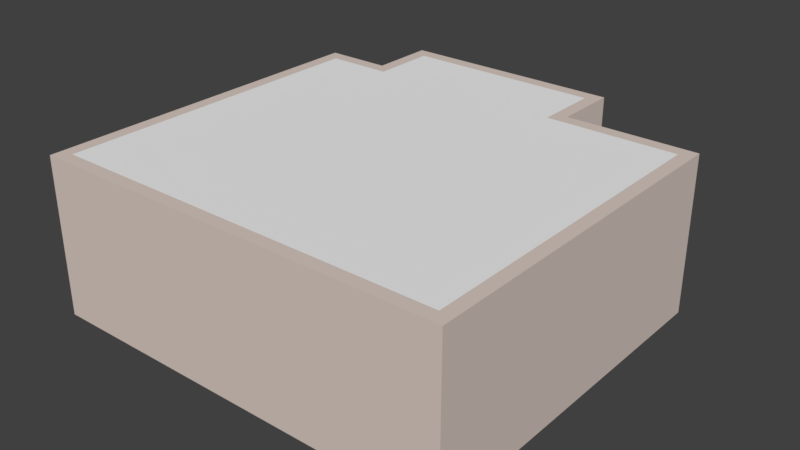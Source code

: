 # Source: House.blend  (saved by Blender 2.78.5; exported with 4.5.12 LTS)
import bpy
from mathutils import Matrix  # noqa: F401  (used for matrix-valued properties, if any)

bpy.ops.wm.read_factory_settings(use_empty=True)
scene = bpy.context.scene
scene.name = 'Scene'

# ---- collections
col_collection_1 = bpy.data.collections.new('Collection 1'); scene.collection.children.link(col_collection_1)

# ---- materials (node trees are filled in below, after node groups)
mat_wall_material = bpy.data.materials.new('Wall_material')
mat_wall_material.alpha_threshold = 0.0
mat_wall_material.diffuse_color = (0.8, 0.621, 0.57, 1.0)
mat_wall_material.roughness = 0.5
mat_ceiling_material = bpy.data.materials.new('Ceiling_material')
mat_ceiling_material.alpha_threshold = 0.0
mat_ceiling_material.roughness = 0.5
mat_floor_material = bpy.data.materials.new('Floor_material')
mat_floor_material.alpha_threshold = 0.0
mat_floor_material.diffuse_color = (0.8, 0.636, 0.315, 1.0)
mat_floor_material.roughness = 0.5
mat_baseboard_material = bpy.data.materials.new('Baseboard_material')
mat_baseboard_material.alpha_threshold = 0.0
mat_baseboard_material.roughness = 0.5
mat_hidden_material = bpy.data.materials.new('hidden_material')
mat_hidden_material.alpha_threshold = 0.0
mat_hidden_material.diffuse_color = (1.0, 1.0, 1.0, 1.0)
mat_hidden_material.roughness = 0.5
mat_pvc = bpy.data.materials.new('PVC')
mat_pvc.alpha_threshold = 0.0
mat_pvc.diffuse_color = (1.0, 1.0, 1.0, 1.0)
mat_pvc.roughness = 0.5
mat_plastic = bpy.data.materials.new('Plastic')
mat_plastic.alpha_threshold = 0.0
mat_plastic.diffuse_color = (0.0, 0.0, 0.0, 1.0)
mat_plastic.roughness = 0.5
mat_glass = bpy.data.materials.new('Glass')
mat_glass.alpha_threshold = 0.0
mat_glass.diffuse_color = (0.333, 0.342, 0.9, 1.0)
mat_glass.roughness = 0.5
mat_marble = bpy.data.materials.new('Marble')
mat_marble.alpha_threshold = 0.0
mat_marble.diffuse_color = (0.9, 0.8, 0.7, 1.0)
mat_marble.roughness = 0.5

# ---- material node trees
mat_wall_material.use_nodes = True; mat_wall_material.node_tree.nodes.clear()
_N = mat_wall_material.node_tree.nodes; _L = mat_wall_material.node_tree.links
n0 = _N.new('ShaderNodeOutputMaterial'); n0.name = 'Material Output'; n0.location = (1100, 160)
n1 = _N.new('ShaderNodeBsdfDiffuse'); n1.name = 'Diffuse BSDF'; n1.location = (200, 320)
n1.label = 'Diffuse BSDF'
n1.inputs[0].default_value = (0.765, 0.65, 0.588, 1.0)
n2 = _N.new('ShaderNodeBsdfAnisotropic'); n2.name = 'Glossy_0'; n2.location = (200, 0)
n2.distribution = 'GGX'
n2.inputs[1].default_value = 0.4472
n3 = _N.new('ShaderNodeMixShader'); n3.name = 'Mix_0'; n3.location = (500, 160)
n3.inputs[0].default_value = 0.1
n4 = _N.new('ShaderNodeNewGeometry'); n4.name = 'Input_1'; n4.location = (-80, -70)
n5 = _N.new('ShaderNodeBsdfDiffuse'); n5.name = 'Diffuse_1'; n5.location = (200, -280)
n5.inputs[0].default_value = (0.3, 0.3, 0.3, 1.0)
n6 = _N.new('ShaderNodeMixShader'); n6.name = 'Mix_1'; n6.location = (800, -70)
_L.new(n1.outputs[0], n3.inputs[1])
_L.new(n2.outputs[0], n3.inputs[2])
_L.new(n4.outputs[6], n6.inputs[0])
_L.new(n5.outputs[0], n6.inputs[2])
_L.new(n3.outputs[0], n6.inputs[1])
_L.new(n6.outputs[0], n0.inputs[0])
n0.is_active_output = True
mat_ceiling_material.use_nodes = True; mat_ceiling_material.node_tree.nodes.clear()
_N = mat_ceiling_material.node_tree.nodes; _L = mat_ceiling_material.node_tree.links
n0 = _N.new('ShaderNodeOutputMaterial'); n0.name = 'Material Output'; n0.location = (1100, 160)
n1 = _N.new('ShaderNodeBsdfDiffuse'); n1.name = 'Diffuse BSDF'; n1.location = (200, 320)
n1.label = 'Diffuse BSDF'
n1.inputs[0].default_value = (0.95, 0.95, 0.95, 1.0)
n2 = _N.new('ShaderNodeBsdfAnisotropic'); n2.name = 'Glossy_0'; n2.location = (200, 0)
n2.distribution = 'GGX'
n2.inputs[1].default_value = 0.4472
n3 = _N.new('ShaderNodeMixShader'); n3.name = 'Mix_0'; n3.location = (500, 160)
n3.inputs[0].default_value = 0.1
_L.new(n1.outputs[0], n3.inputs[1])
_L.new(n2.outputs[0], n3.inputs[2])
_L.new(n3.outputs[0], n0.inputs[0])
n0.is_active_output = True
mat_floor_material.use_nodes = True; mat_floor_material.node_tree.nodes.clear()
_N = mat_floor_material.node_tree.nodes; _L = mat_floor_material.node_tree.links
n0 = _N.new('ShaderNodeOutputMaterial'); n0.name = 'Material Output'; n0.location = (700, 160)
n1 = _N.new('ShaderNodeBsdfDiffuse'); n1.name = 'Diffuse BSDF'; n1.location = (500, 160)
n1.label = 'Diffuse BSDF'
n2 = _N.new('ShaderNodeTexBrick'); n2.name = 'Brick_0'; n2.location = (300, 160)
n2.inputs[3].default_value = (0.407, 0.411, 0.394, 1.0)
n2.inputs[4].default_value = 3.0
n2.inputs[5].default_value = 0.001
n2.inputs[7].default_value = 0.6
n2.inputs[8].default_value = 0.3
n3 = _N.new('ShaderNodeRGB'); n3.name = 'RGB_0'; n3.location = (70, 160)
n3.outputs[0].default_value = (0.711, 0.668, 0.668, 1.0)
_L.new(n1.outputs[0], n0.inputs[0])
_L.new(n3.outputs[0], n2.inputs[1])
_L.new(n3.outputs[0], n2.inputs[2])
_L.new(n2.outputs[0], n1.inputs[0])
n0.is_active_output = True
mat_baseboard_material.use_nodes = True; mat_baseboard_material.node_tree.nodes.clear()
_N = mat_baseboard_material.node_tree.nodes; _L = mat_baseboard_material.node_tree.links
n0 = _N.new('ShaderNodeOutputMaterial'); n0.name = 'Material Output'; n0.location = (1100, 160)
n1 = _N.new('ShaderNodeBsdfDiffuse'); n1.name = 'Diffuse BSDF'; n1.location = (200, 320)
n1.label = 'Diffuse BSDF'
n2 = _N.new('ShaderNodeBsdfAnisotropic'); n2.name = 'Glossy_0'; n2.location = (200, 0)
n2.distribution = 'GGX'
n2.inputs[1].default_value = 0.4472
n3 = _N.new('ShaderNodeMixShader'); n3.name = 'Mix_0'; n3.location = (500, 160)
n3.inputs[0].default_value = 0.1
_L.new(n1.outputs[0], n3.inputs[1])
_L.new(n2.outputs[0], n3.inputs[2])
_L.new(n3.outputs[0], n0.inputs[0])
n0.is_active_output = True
mat_hidden_material.use_nodes = True; mat_hidden_material.node_tree.nodes.clear()
_N = mat_hidden_material.node_tree.nodes; _L = mat_hidden_material.node_tree.links
n0 = _N.new('ShaderNodeOutputMaterial'); n0.name = 'Material Output'; n0.location = (700, 160)
n1 = _N.new('ShaderNodeBsdfTransparent'); n1.name = 'Transparent_0'; n1.location = (250, 160)
n1.inputs[0].default_value = (1.0, 1.0, 1.0, 0.0)
_L.new(n1.outputs[0], n0.inputs[0])
n0.is_active_output = True
mat_pvc.use_nodes = True; mat_pvc.node_tree.nodes.clear()
_N = mat_pvc.node_tree.nodes; _L = mat_pvc.node_tree.links
n0 = _N.new('ShaderNodeOutputMaterial'); n0.name = 'Material Output'; n0.location = (1100, 160)
n1 = _N.new('ShaderNodeBsdfDiffuse'); n1.name = 'Diffuse BSDF'; n1.location = (200, 320)
n1.label = 'Diffuse BSDF'
n1.inputs[0].default_value = (1.0, 1.0, 1.0, 1.0)
n2 = _N.new('ShaderNodeBsdfAnisotropic'); n2.name = 'Glossy_0'; n2.location = (200, 0)
n2.distribution = 'GGX'
n2.inputs[1].default_value = 0.4472
n3 = _N.new('ShaderNodeMixShader'); n3.name = 'Mix_0'; n3.location = (500, 160)
n3.inputs[0].default_value = 0.1
_L.new(n1.outputs[0], n3.inputs[1])
_L.new(n2.outputs[0], n3.inputs[2])
_L.new(n3.outputs[0], n0.inputs[0])
n0.is_active_output = True
mat_plastic.use_nodes = True; mat_plastic.node_tree.nodes.clear()
_N = mat_plastic.node_tree.nodes; _L = mat_plastic.node_tree.links
n0 = _N.new('ShaderNodeOutputMaterial'); n0.name = 'Material Output'; n0.location = (1100, 160)
n1 = _N.new('ShaderNodeBsdfDiffuse'); n1.name = 'Diffuse BSDF'; n1.location = (200, 320)
n1.label = 'Diffuse BSDF'
n1.inputs[0].default_value = (0.0, 0.0, 0.0, 1.0)
n2 = _N.new('ShaderNodeBsdfAnisotropic'); n2.name = 'Glossy_0'; n2.location = (200, 0)
n2.distribution = 'GGX'
n2.inputs[1].default_value = 0.4472
n3 = _N.new('ShaderNodeMixShader'); n3.name = 'Mix_0'; n3.location = (500, 160)
n3.inputs[0].default_value = 0.1
_L.new(n1.outputs[0], n3.inputs[1])
_L.new(n2.outputs[0], n3.inputs[2])
_L.new(n3.outputs[0], n0.inputs[0])
n0.is_active_output = True
mat_glass.use_nodes = True; mat_glass.node_tree.nodes.clear()
_N = mat_glass.node_tree.nodes; _L = mat_glass.node_tree.links
n0 = _N.new('ShaderNodeOutputMaterial'); n0.name = 'Material Output'; n0.location = (920, 290)
n1 = _N.new('ShaderNodeLightPath'); n1.name = 'Light_0'; n1.location = (10, 160)
n2 = _N.new('ShaderNodeBsdfRefraction'); n2.name = 'Refraction_0'; n2.location = (250, 400)
n2.inputs[0].default_value = (0.8, 0.8, 0.8, 1.0)
n2.inputs[2].default_value = 1.0
n3 = _N.new('ShaderNodeBsdfAnisotropic'); n3.name = 'Glossy_0'; n3.location = (250, 100)
n3.distribution = 'GGX'
n3.inputs[1].default_value = 0.0
n4 = _N.new('ShaderNodeBsdfTransparent'); n4.name = 'Transparent_0'; n4.location = (500, 10)
n5 = _N.new('ShaderNodeMixShader'); n5.name = 'Mix_0'; n5.location = (500, 160)
n5.inputs[0].default_value = 0.035
n6 = _N.new('ShaderNodeMixShader'); n6.name = 'Mix_1'; n6.location = (690, 290)
_L.new(n1.outputs[1], n6.inputs[0])
_L.new(n2.outputs[0], n5.inputs[1])
_L.new(n3.outputs[0], n5.inputs[2])
_L.new(n5.outputs[0], n6.inputs[1])
_L.new(n4.outputs[0], n6.inputs[2])
_L.new(n6.outputs[0], n0.inputs[0])
n0.is_active_output = True
mat_marble.use_nodes = True; mat_marble.node_tree.nodes.clear()
_N = mat_marble.node_tree.nodes; _L = mat_marble.node_tree.links
n0 = _N.new('ShaderNodeOutputMaterial'); n0.name = 'Material Output'; n0.location = (1100, 160)
n1 = _N.new('ShaderNodeBsdfDiffuse'); n1.name = 'Diffuse BSDF'; n1.location = (200, 320)
n1.label = 'Diffuse BSDF'
n1.inputs[0].default_value = (0.9, 0.8, 0.7, 1.0)
n2 = _N.new('ShaderNodeBsdfAnisotropic'); n2.name = 'Glossy_0'; n2.location = (200, 0)
n2.distribution = 'GGX'
n2.inputs[1].default_value = 0.4472
n3 = _N.new('ShaderNodeMixShader'); n3.name = 'Mix_0'; n3.location = (500, 160)
n3.inputs[0].default_value = 0.1
_L.new(n1.outputs[0], n3.inputs[1])
_L.new(n2.outputs[0], n3.inputs[2])
_L.new(n3.outputs[0], n0.inputs[0])
n0.is_active_output = True

# ---- world
world_world = bpy.data.worlds.new('World'); scene.world = world_world
world_world.color = (0.05088, 0.05088, 0.05088)
world_world.use_sun_shadow = False
world_world.sun_shadow_jitter_overblur = 0.0
world_world.cycles.sampling_method = 'MANUAL'

# ---- meshes
me_room = bpy.data.meshes.new('Room')
me_room.from_pydata([(0.0, 0.0, 2.4), (0.0, 0.0, 0.0), (3.0, 0.0, 2.4), (3.0, 0.0, 0.0), (3.0, -1.0, 2.4), (3.0, -1.0, 0.0), (5.0, -1.0, 2.4), (5.0, -1.0, 0.0), (5.0, -6.0, 2.4), (5.0, -6.0, 0.0), (-1.0, -6.0, 2.4), (-1.0, -6.0, 0.0), (-1.0, -1.0, 2.4), (-1.0, -1.0, 0.0), (3.331e-16, -1.0, 2.4), (3.331e-16, -1.0, 0.0)], [], [(0, 1, 3, 2), (2, 3, 5, 4), (4, 5, 7, 6), (6, 7, 9, 8), (8, 9, 11, 10), (10, 11, 13, 12), (12, 13, 15, 14), (14, 15, 1, 0)])
_uv = me_room.uv_layers.new(name='UVMap')
_uv.uv.foreach_set('vector', [1.0, 3.162e-05, 1.0, 0.1, 0.875, 0.1, 0.875, 3.168e-05, 0.875, 3.168e-05, 0.875, 0.1, 0.8333, 0.1, 0.8333, 3.169e-05, 0.8333, 3.169e-05, 0.8333, 0.1, 0.75, 0.1, 0.75, 3.172e-05, 0.75, 3.172e-05, 0.75, 0.1, 0.5417, 0.1, 0.5417, 3.173e-05, 0.5417, 3.173e-05, 0.5417, 0.1, 0.2917, 0.1, 0.2917, 3.173e-05, 0.2917, 3.173e-05, 0.2917, 0.1, 0.08336, 0.1, 0.08336, 3.17e-05, 0.08336, 3.17e-05, 0.08336, 0.1, 0.0417, 0.1, 0.0417, 3.169e-05, 0.0417, 3.169e-05, 0.0417, 0.1, 3.162e-05, 0.1, 3.172e-05, 3.168e-05])
me_room.materials.append(mat_wall_material)
me_room.use_remesh_preserve_volume = False
me_room.use_remesh_preserve_attributes = False
me_room.use_mirror_vertex_groups = False
me_room.update()
me_ceiling = bpy.data.meshes.new('Ceiling')
me_ceiling.from_pydata([(0.0, 0.0, 2.4), (3.0, 0.0, 2.4), (3.0, -1.0, 2.4), (5.0, -1.0, 2.4), (5.0, -6.0, 2.4), (-1.0, -6.0, 2.4), (-1.0, -1.0, 2.4), (3.331e-16, -1.0, 2.4)], [], [(0, 1, 2, 3, 4, 5, 6, 7)])
_uv = me_ceiling.uv_layers.new(name='UVMap')
_uv.uv.foreach_set('vector', [0.1655, 0.003734, 0.5821, 9.877e-05, 0.5833, 0.139, 0.9999, 0.1426, 0.9999, 0.9758, 9.877e-05, 0.9758, 9.877e-05, 0.1426, 0.1667, 0.1426])
me_ceiling.materials.append(mat_ceiling_material)
me_ceiling.use_remesh_preserve_volume = False
me_ceiling.use_remesh_preserve_attributes = False
me_ceiling.use_mirror_vertex_groups = False
me_ceiling.update()
me_floor = bpy.data.meshes.new('Floor')
me_floor.from_pydata([(0.0, 0.0, 0.0), (3.0, 0.0, 0.0), (3.0, -1.0, 0.0), (5.0, -1.0, 0.0), (5.0, -6.0, 0.0), (-1.0, -6.0, 0.0), (-1.0, -1.0, 0.0), (3.331e-16, -1.0, 0.0)], [], [(0, 1, 2, 3, 4, 5, 6, 7)])
_uv = me_floor.uv_layers.new(name='UVMap')
_uv.uv.foreach_set('vector', [0.1655, 0.003734, 0.5821, 9.877e-05, 0.5833, 0.139, 0.9999, 0.1426, 0.9999, 0.9758, 9.877e-05, 0.9758, 9.877e-05, 0.1426, 0.1667, 0.1426])
me_floor.materials.append(mat_floor_material)
me_floor.use_remesh_preserve_volume = False
me_floor.use_remesh_preserve_attributes = False
me_floor.use_mirror_vertex_groups = False
me_floor.update()
me_baseboard = bpy.data.meshes.new('Baseboard')
me_baseboard.from_pydata([(0.0, 0.0, 0.12), (0.0, 0.0, 0.0), (3.0, 0.0, 0.12), (3.0, 0.0, 0.0), (3.0, -1.0, 0.12), (3.0, -1.0, 0.0), (5.0, -1.0, 0.12), (5.0, -1.0, 0.0), (5.0, -6.0, 0.12), (5.0, -6.0, 0.0), (-1.0, -6.0, 0.12), (-1.0, -6.0, 0.0), (-1.0, -1.0, 0.12), (-1.0, -1.0, 0.0), (3.331e-16, -1.0, 0.12), (3.331e-16, -1.0, 0.0), (3.943e-16, 0.0, 0.12), (3.943e-16, 0.0, 0.0)], [], [(0, 2, 3, 1), (2, 4, 5, 3), (4, 6, 7, 5), (6, 8, 9, 7), (8, 10, 11, 9), (10, 12, 13, 11), (12, 14, 15, 13), (14, 16, 17, 15), (0, 1, 17, 16)])
_uv = me_baseboard.uv_layers.new(name='UVMap')
_uv.uv.foreach_set('vector', [1.0, 0.005007, 0.875, 0.005007, 0.875, 7.11e-06, 1.0, 7.133e-06, 0.875, 0.005007, 0.8333, 0.005007, 0.8333, 7.093e-06, 0.875, 7.11e-06, 0.8333, 0.005007, 0.75, 0.005007, 0.75, 7.072e-06, 0.8333, 7.093e-06, 0.75, 0.005007, 0.5417, 0.005007, 0.5417, 7.737e-06, 0.75, 7.072e-06, 0.5417, 0.005007, 0.2917, 0.005007, 0.2917, 7.411e-06, 0.5417, 7.737e-06, 0.2917, 0.005007, 0.08341, 0.005008, 0.08341, 8.743e-06, 0.2917, 7.411e-06, 0.08341, 0.005008, 0.04175, 0.005008, 0.04175, 8.925e-06, 0.08341, 8.743e-06, 0.04175, 0.005008, 9.437e-05, 0.005008, 9.433e-05, 9.106e-06, 0.04175, 8.925e-06, 7.112e-06, 0.005008, 7.072e-06, 9.106e-06, 9.433e-05, 9.106e-06, 9.437e-05, 0.005008])
me_baseboard.materials.append(mat_baseboard_material)
me_baseboard.use_remesh_preserve_volume = False
me_baseboard.use_remesh_preserve_attributes = False
me_baseboard.use_mirror_vertex_groups = False
me_baseboard.update()
me_ctrl_hole = bpy.data.meshes.new('CTRL_Hole')
me_ctrl_hole.from_pydata([(-1.25, 0.252, -0.04), (-1.25, 0.252, 2.0), (1.25, 0.252, 2.0), (1.25, 0.252, -0.04), (-1.25, -0.252, -0.04), (-1.25, -0.252, 2.0), (1.25, -0.252, 2.0), (1.25, -0.252, -0.04)], [], [(0, 4, 5, 1), (3, 2, 6, 7), (0, 1, 2, 3), (4, 7, 6, 5), (1, 5, 6, 2), (0, 3, 7, 4)])
me_ctrl_hole.materials.append(mat_hidden_material)
me_ctrl_hole.use_remesh_preserve_volume = False
me_ctrl_hole.use_remesh_preserve_attributes = False
me_ctrl_hole.use_mirror_vertex_groups = False
me_ctrl_hole.update()
me_window = bpy.data.meshes.new('Window')
me_window.from_pydata([(-1.25, -0.025, 0.0), (-1.25, 0.025, 0.0), (-1.2, -0.025, 0.05), (-1.2, 0.025, 0.05), (-0.6, -0.025, 0.05), (-0.6, 0.025, 0.05), (-0.55, -0.025, 0.05), (-0.55, 0.025, 0.05), (0.55, -0.025, 0.05), (0.55, 0.025, 0.05), (0.6, -0.025, 0.05), (0.6, 0.025, 0.05), (1.2, -0.025, 0.05), (1.2, 0.025, 0.05), (1.25, -0.025, 0.0), (1.25, 0.025, 0.0), (-1.25, -0.025, 2.0), (-1.25, 0.025, 2.0), (-1.2, -0.025, 1.95), (-1.2, 0.025, 1.95), (-0.6, -0.025, 1.95), (-0.6, 0.025, 1.95), (-0.55, -0.025, 1.95), (-0.55, 0.025, 1.95), (0.55, -0.025, 1.95), (0.55, 0.025, 1.95), (0.6, -0.025, 1.95), (0.6, 0.025, 1.95), (1.2, -0.025, 1.95), (1.2, 0.025, 1.95), (1.25, -0.025, 2.0), (1.25, 0.025, 2.0), (-1.2, 0.015, 0.05), (-1.15, 0.015, 0.1), (-1.15, 0.065, 0.1), (-1.2, 0.065, 0.05), (-1.2, 0.015, 1.95), (-1.15, 0.015, 1.9), (-1.15, 0.065, 1.9), (-1.2, 0.065, 1.95), (-0.6, 0.015, 1.95), (-0.65, 0.015, 1.9), (-0.65, 0.065, 1.9), (-0.6, 0.065, 1.95), (-0.6, 0.015, 0.05), (-0.65, 0.015, 0.1), (-0.65, 0.065, 0.1), (-0.6, 0.065, 0.05), (-1.15, 0.03, 0.1), (-1.13, 0.03, 0.12), (-1.13, 0.05, 0.12), (-1.15, 0.05, 0.1), (-1.15, 0.03, 1.9), (-1.13, 0.03, 1.88), (-1.13, 0.05, 1.88), (-1.15, 0.05, 1.9), (-0.65, 0.03, 1.9), (-0.67, 0.03, 1.88), (-0.67, 0.05, 1.88), (-0.65, 0.05, 1.9), (-0.65, 0.03, 0.1), (-0.67, 0.03, 0.12), (-0.67, 0.05, 0.12), (-0.65, 0.05, 0.1), (-1.13, 0.035, 0.12), (-1.13, 0.035, 1.88), (-0.67, 0.035, 1.88), (-0.67, 0.035, 0.12), (-1.13, 0.045, 0.12), (-1.13, 0.045, 1.88), (-0.67, 0.045, 1.88), (-0.67, 0.045, 0.12), (-0.55, -0.01, 0.05), (-0.53, -0.01, 0.07), (-0.53, 0.01, 0.07), (-0.55, 0.01, 0.05), (-0.55, -0.01, 1.95), (-0.53, -0.01, 1.93), (-0.53, 0.01, 1.93), (-0.55, 0.01, 1.95), (0.55, -0.01, 1.95), (0.53, -0.01, 1.93), (0.53, 0.01, 1.93), (0.55, 0.01, 1.95), (0.55, -0.01, 0.05), (0.53, -0.01, 0.07), (0.53, 0.01, 0.07), (0.55, 0.01, 0.05), (-0.53, -0.005, 0.07), (-0.53, -0.005, 1.93), (0.53, -0.005, 1.93), (0.53, -0.005, 0.07), (-0.53, 0.005, 0.07), (-0.53, 0.005, 1.93), (0.53, 0.005, 1.93), (0.53, 0.005, 0.07), (0.6, 0.015, 0.05), (0.65, 0.015, 0.1), (0.65, 0.065, 0.1), (0.6, 0.065, 0.05), (0.6, 0.015, 1.95), (0.65, 0.015, 1.9), (0.65, 0.065, 1.9), (0.6, 0.065, 1.95), (1.2, 0.015, 1.95), (1.15, 0.015, 1.9), (1.15, 0.065, 1.9), (1.2, 0.065, 1.95), (1.2, 0.015, 0.05), (1.15, 0.015, 0.1), (1.15, 0.065, 0.1), (1.2, 0.065, 0.05), (0.65, 0.03, 0.1), (0.67, 0.03, 0.12), (0.67, 0.05, 0.12), (0.65, 0.05, 0.1), (0.65, 0.03, 1.9), (0.67, 0.03, 1.88), (0.67, 0.05, 1.88), (0.65, 0.05, 1.9), (1.15, 0.03, 1.9), (1.13, 0.03, 1.88), (1.13, 0.05, 1.88), (1.15, 0.05, 1.9), (1.15, 0.03, 0.1), (1.13, 0.03, 0.12), (1.13, 0.05, 0.12), (1.15, 0.05, 0.1), (0.67, 0.035, 0.12), (0.67, 0.035, 1.88), (1.13, 0.035, 1.88), (1.13, 0.035, 0.12), (0.67, 0.045, 0.12), (0.67, 0.045, 1.88), (1.13, 0.045, 1.88), (1.13, 0.045, 0.12), (-1.25, 0.14, 0.0), (1.25, 0.14, 0.0), (-1.25, -0.14, 0.0), (1.25, -0.14, 0.0), (-1.25, 0.14, -0.04), (1.25, 0.14, -0.04), (-1.25, -0.14, -0.04), (1.25, -0.14, -0.04)], [], [(0, 1, 15, 14), (3, 2, 4, 5), (7, 6, 8, 9), (11, 10, 12, 13), (14, 12, 10, 8, 6, 4, 2, 0), (1, 3, 5, 7, 9, 11, 13, 15), (1, 0, 16, 17), (3, 1, 17, 19), (2, 3, 19, 18), (0, 2, 18, 16), (5, 4, 20, 21), (7, 5, 21, 23), (6, 7, 23, 22), (4, 6, 22, 20), (9, 8, 24, 25), (11, 9, 25, 27), (10, 11, 27, 26), (8, 10, 26, 24), (13, 12, 28, 29), (15, 13, 29, 31), (14, 15, 31, 30), (12, 14, 30, 28), (32, 33, 37, 36), (33, 34, 38, 37), (34, 35, 39, 38), (35, 32, 36, 39), (36, 37, 41, 40), (37, 38, 42, 41), (38, 39, 43, 42), (39, 36, 40, 43), (40, 41, 45, 44), (41, 42, 46, 45), (42, 43, 47, 46), (43, 40, 44, 47), (44, 45, 33, 32), (45, 46, 34, 33), (46, 47, 35, 34), (47, 44, 32, 35), (48, 49, 53, 52), (49, 50, 54, 53), (50, 51, 55, 54), (52, 53, 57, 56), (53, 54, 58, 57), (54, 55, 59, 58), (56, 57, 61, 60), (57, 58, 62, 61), (58, 59, 63, 62), (60, 61, 49, 48), (61, 62, 50, 49), (62, 63, 51, 50), (65, 64, 67, 66), (68, 69, 70, 71), (72, 73, 77, 76), (73, 74, 78, 77), (74, 75, 79, 78), (76, 77, 81, 80), (77, 78, 82, 81), (78, 79, 83, 82), (80, 81, 85, 84), (81, 82, 86, 85), (82, 83, 87, 86), (84, 85, 73, 72), (85, 86, 74, 73), (86, 87, 75, 74), (89, 88, 91, 90), (92, 93, 94, 95), (96, 97, 101, 100), (97, 98, 102, 101), (98, 99, 103, 102), (99, 96, 100, 103), (100, 101, 105, 104), (101, 102, 106, 105), (102, 103, 107, 106), (103, 100, 104, 107), (104, 105, 109, 108), (105, 106, 110, 109), (106, 107, 111, 110), (107, 104, 108, 111), (108, 109, 97, 96), (109, 110, 98, 97), (110, 111, 99, 98), (111, 108, 96, 99), (112, 113, 117, 116), (113, 114, 118, 117), (114, 115, 119, 118), (116, 117, 121, 120), (117, 118, 122, 121), (118, 119, 123, 122), (120, 121, 125, 124), (121, 122, 126, 125), (122, 123, 127, 126), (124, 125, 113, 112), (125, 126, 114, 113), (126, 127, 115, 114), (129, 128, 131, 130), (132, 133, 134, 135), (17, 16, 30, 31), (18, 19, 21, 20), (22, 23, 25, 24), (26, 27, 29, 28), (16, 18, 20, 22, 24, 26, 28, 30), (31, 29, 27, 25, 23, 21, 19, 17), (143, 142, 140, 141), (141, 140, 136, 137), (138, 139, 137, 136), (142, 143, 139, 138), (140, 142, 138, 136), (139, 143, 141, 137)])
me_window.polygons.foreach_set('material_index', [0, 0, 0, 0, 0, 0, 0, 0, 0, 0, 0, 0, 0, 0, 0, 0, 0, 0, 0, 0, 0, 0, 0, 0, 0, 0, 0, 0, 0, 0, 0, 0, 0, 0, 0, 0, 0, 0, 1, 1, 1, 1, 1, 1, 1, 1, 1, 1, 1, 1, 2, 2, 1, 1, 1, 1, 1, 1, 1, 1, 1, 1, 1, 1, 2, 2, 0, 0, 0, 0, 0, 0, 0, 0, 0, 0, 0, 0, 0, 0, 0, 0, 1, 1, 1, 1, 1, 1, 1, 1, 1, 1, 1, 1, 2, 2, 0, 0, 0, 0, 0, 0, 3, 3, 3, 3, 3, 3])
me_window.materials.append(mat_pvc)
me_window.materials.append(mat_plastic)
me_window.materials.append(mat_glass)
me_window.materials.append(mat_marble)
me_window.use_remesh_preserve_volume = False
me_window.use_remesh_preserve_attributes = False
me_window.use_mirror_vertex_groups = False
me_window.update()

# ---- objects
ob_room = bpy.data.objects.new('Room', me_room)
ob_ceiling = bpy.data.objects.new('Ceiling', me_ceiling)
ob_floor = bpy.data.objects.new('Floor', me_floor)
ob_baseboard = bpy.data.objects.new('Baseboard', me_baseboard)
ob_window_group = bpy.data.objects.new('Window_Group', None)
ob_ctrl_hole = bpy.data.objects.new('CTRL_Hole', me_ctrl_hole)
ob_window = bpy.data.objects.new('Window', me_window)

# ---- transforms, parenting, visibility, modifiers, constraints
ob_room.location = (0.0, 0.0, 0.0)
ob_room.lineart.crease_threshold = 0.0
_m = ob_room.modifiers.new('Solidify', 'SOLIDIFY')
_m.thickness = 0.2
_m.use_even_offset = True
_m.use_quality_normals = True
_m.nonmanifold_thickness_mode = 'FIXED'
_m.nonmanifold_merge_threshold = 0.0003
_m = ob_room.modifiers.new('Boolean', 'BOOLEAN')
_m.object = ob_ctrl_hole
_m.solver = 'FAST'
ob_ceiling.parent = ob_room
ob_ceiling.location = (0.0, 0.0, 0.0)
ob_ceiling.lineart.crease_threshold = 0.0
_m = ob_ceiling.modifiers.new('Solidify', 'SOLIDIFY')
_m.offset = 1.0
_m.nonmanifold_thickness_mode = 'FIXED'
_m.nonmanifold_merge_threshold = 0.0003
ob_floor.parent = ob_room
ob_floor.location = (0.0, 0.0, 0.0)
ob_floor.lineart.crease_threshold = 0.0
_m = ob_floor.modifiers.new('Solidify', 'SOLIDIFY')
_m.nonmanifold_thickness_mode = 'FIXED'
_m.nonmanifold_merge_threshold = 0.0003
ob_baseboard.parent = ob_room
ob_baseboard.location = (0.0, 0.0, 0.0)
ob_baseboard.lineart.crease_threshold = 0.0
_m = ob_baseboard.modifiers.new('Solidify', 'SOLIDIFY')
_m.thickness = 0.015
_m.use_even_offset = True
_m.use_quality_normals = True
_m.nonmanifold_thickness_mode = 'FIXED'
_m.nonmanifold_merge_threshold = 0.0003
ob_window_group.parent = ob_room
ob_window_group.location = (1.5, 0.0, 0.0)
ob_window_group.empty_image_offset = (0.0, 0.0)
ob_window_group.lineart.crease_threshold = 0.0
ob_ctrl_hole.parent = ob_window_group
ob_ctrl_hole.location = (0.0, 0.0, 0.0)
ob_ctrl_hole.scale = (1.0, 1.29, 1.0)
ob_ctrl_hole.hide_render = True
ob_ctrl_hole.visible_camera = False
ob_ctrl_hole.visible_diffuse = False
ob_ctrl_hole.visible_glossy = False
ob_ctrl_hole.visible_transmission = False
ob_ctrl_hole.visible_volume_scatter = False
ob_ctrl_hole.visible_shadow = False
ob_ctrl_hole.display_type = 'WIRE'
ob_ctrl_hole.lineart.crease_threshold = 0.0
ob_window.parent = ob_window_group
ob_window.location = (0.0, 0.0, 0.0)
ob_window.lock_location = (True, True, True)
ob_window.lock_rotation = (True, True, True)
ob_window.lineart.crease_threshold = 0.0

# ---- collection membership
col_collection_1.objects.link(ob_room)
col_collection_1.objects.link(ob_ceiling)
col_collection_1.objects.link(ob_floor)
col_collection_1.objects.link(ob_baseboard)
col_collection_1.objects.link(ob_window_group)
col_collection_1.objects.link(ob_ctrl_hole)
col_collection_1.objects.link(ob_window)

# ---- scene / render settings (as saved in the file)
scene.frame_start = 1; scene.frame_end = 250; scene.frame_set(1)
scene.render.engine = 'CYCLES'
scene.render.resolution_percentage = 50
scene.render.dither_intensity = 0.0
scene.cycles.feature_set = 'EXPERIMENTAL'
scene.cycles.use_denoising = False
scene.cycles.samples = 128
scene.cycles.sampling_pattern = 'TABULATED_SOBOL'
scene.cycles.use_adaptive_sampling = False
scene.cycles.use_light_tree = False
scene.cycles.blur_glossy = 0.0
scene.cycles.sample_clamp_indirect = 0.0
scene.view_settings.view_transform = 'Standard'
bpy.context.view_layer.update()

# ---- added for rendering (the .blend has no active camera and no usable light): camera, sun
cam_auto = bpy.data.cameras.new('AutoCamera')
cam_auto.lens = 50.0
cam_auto.sensor_width = 36.0
cam_auto.clip_end = 1000.0
ob_auto_camera = bpy.data.objects.new('AutoCamera', cam_auto)
scene.collection.objects.link(ob_auto_camera)
ob_auto_camera.location = (10.6731, -13.4078, 8.11851)
ob_auto_camera.rotation_euler = (1.09748, -7.21219e-08, 0.694738)
scene.camera = ob_auto_camera
light_auto_sun = bpy.data.lights.new('AutoSun', 'SUN')
light_auto_sun.energy = 3.0
light_auto_sun.angle = 0.0523599
ob_auto_sun = bpy.data.objects.new('AutoSun', light_auto_sun)
scene.collection.objects.link(ob_auto_sun)
ob_auto_sun.rotation_euler = (0.872665, 0.174533, 0.523599)
bpy.context.view_layer.update()

